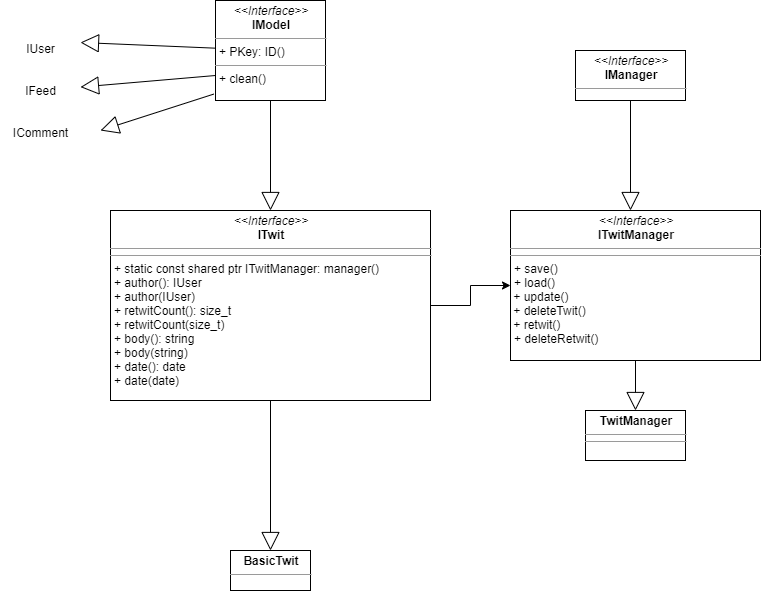

The diagram above was exported from draw.io. Its source (the exported page's mxGraphModel, read from the mxfile embedded in the PNG):
<mxGraphModel dx="2128" dy="531" grid="1" gridSize="10" guides="1" tooltips="1" connect="1" arrows="1" fold="1" page="1" pageScale="1" pageWidth="850" pageHeight="1100" background="#ffffff" math="0" shadow="0">
  <root>
    <mxCell id="0" />
    <mxCell id="1" parent="0" />
    <mxCell id="5d2195bd80daf111-15" value="&lt;p style=&quot;margin: 0px ; margin-top: 4px ; text-align: center&quot;&gt;&lt;i&gt;&amp;lt;&amp;lt;Interface&amp;gt;&amp;gt;&lt;/i&gt;&lt;br&gt;&lt;b&gt;ITwitManager&lt;/b&gt;&lt;/p&gt;&lt;hr size=&quot;1&quot;&gt;&lt;hr size=&quot;1&quot;&gt;&lt;p style=&quot;margin: 0px ; margin-left: 4px&quot;&gt;+ save()&lt;/p&gt;&lt;p style=&quot;margin: 0px ; margin-left: 4px&quot;&gt;+ load()&lt;/p&gt;&lt;div&gt;&amp;nbsp;+ update()&lt;/div&gt;&lt;div&gt;&amp;nbsp;+ deleteTwit()&lt;/div&gt;&lt;div&gt;&amp;nbsp;+ retwit()&lt;br&gt;&lt;/div&gt;&lt;p style=&quot;margin: 0px ; margin-left: 4px&quot;&gt;+ deleteRetwit()&lt;/p&gt;" style="verticalAlign=top;align=left;overflow=fill;fontSize=12;fontFamily=Helvetica;html=1;rounded=0;shadow=0;comic=0;labelBackgroundColor=none;strokeWidth=1" parent="1" vertex="1">
      <mxGeometry x="340" y="280" width="250" height="150" as="geometry" />
    </mxCell>
    <mxCell id="5d2195bd80daf111-18" value="&lt;p style=&quot;margin: 0px ; margin-top: 4px ; text-align: center&quot;&gt;&lt;i&gt;&amp;lt;&amp;lt;Interface&amp;gt;&amp;gt;&lt;/i&gt;&lt;br&gt;&lt;b&gt;IModel&lt;/b&gt;&lt;/p&gt;&lt;hr size=&quot;1&quot;&gt;&lt;p style=&quot;margin: 0px ; margin-left: 4px&quot;&gt;+ PKey: ID()&lt;br&gt;&lt;/p&gt;&lt;hr size=&quot;1&quot;&gt;&lt;p style=&quot;margin: 0px ; margin-left: 4px&quot;&gt;+ clean()&lt;br&gt;&lt;/p&gt;" style="verticalAlign=top;align=left;overflow=fill;fontSize=12;fontFamily=Helvetica;html=1;rounded=0;shadow=0;comic=0;labelBackgroundColor=none;strokeWidth=1" parent="1" vertex="1">
      <mxGeometry x="45" y="70" width="110" height="100" as="geometry" />
    </mxCell>
    <mxCell id="5d2195bd80daf111-19" value="&lt;p style=&quot;margin: 0px ; margin-top: 4px ; text-align: center&quot;&gt;&lt;b&gt;BasicTwit&lt;/b&gt;&lt;/p&gt;&lt;hr size=&quot;1&quot;&gt;" style="verticalAlign=top;align=left;overflow=fill;fontSize=12;fontFamily=Helvetica;html=1;rounded=0;shadow=0;comic=0;labelBackgroundColor=none;strokeWidth=1" parent="1" vertex="1">
      <mxGeometry x="60" y="620" width="80" height="40" as="geometry" />
    </mxCell>
    <mxCell id="-0U5u_d8Asdi-T3DI1zA-3" value="&lt;p style=&quot;margin: 0px ; margin-top: 4px ; text-align: center&quot;&gt;&lt;b&gt;TwitManager&lt;/b&gt;&lt;/p&gt;&lt;hr size=&quot;1&quot;&gt;&lt;hr size=&quot;1&quot;&gt;" style="verticalAlign=top;align=left;overflow=fill;fontSize=12;fontFamily=Helvetica;html=1;rounded=0;shadow=0;comic=0;labelBackgroundColor=none;strokeWidth=1" parent="1" vertex="1">
      <mxGeometry x="415" y="480" width="100" height="50" as="geometry" />
    </mxCell>
    <mxCell id="-0U5u_d8Asdi-T3DI1zA-11" style="edgeStyle=orthogonalEdgeStyle;rounded=0;orthogonalLoop=1;jettySize=auto;html=1;entryX=0;entryY=0.5;entryDx=0;entryDy=0;" parent="1" source="-0U5u_d8Asdi-T3DI1zA-4" target="5d2195bd80daf111-15" edge="1">
      <mxGeometry relative="1" as="geometry" />
    </mxCell>
    <mxCell id="-0U5u_d8Asdi-T3DI1zA-4" value="&lt;p style=&quot;margin: 0px ; margin-top: 4px ; text-align: center&quot;&gt;&lt;i&gt;&amp;lt;&amp;lt;Interface&amp;gt;&amp;gt;&lt;/i&gt;&lt;br&gt;&lt;b&gt;ITwit&lt;/b&gt;&lt;/p&gt;&lt;hr size=&quot;1&quot;&gt;&lt;hr size=&quot;1&quot;&gt;&lt;p style=&quot;margin: 0px ; margin-left: 4px&quot;&gt;+ static const shared ptr ITwitManager: manager()&lt;/p&gt;&lt;p style=&quot;margin: 0px ; margin-left: 4px&quot;&gt;+ author(): IUser&lt;/p&gt;&lt;p style=&quot;margin: 0px ; margin-left: 4px&quot;&gt;+ author(IUser)&lt;br&gt;&lt;/p&gt;&lt;p style=&quot;margin: 0px ; margin-left: 4px&quot;&gt;+ retwitCount(): size_t&lt;/p&gt;&lt;p style=&quot;margin: 0px ; margin-left: 4px&quot;&gt;+ retwitCount(size_t)&lt;br&gt;&lt;/p&gt;&lt;p style=&quot;margin: 0px ; margin-left: 4px&quot;&gt;+ body(): string&lt;/p&gt;&lt;p style=&quot;margin: 0px ; margin-left: 4px&quot;&gt;+ body(string)&lt;br&gt;&lt;/p&gt;&lt;p style=&quot;margin: 0px ; margin-left: 4px&quot;&gt;+ date(): date&lt;/p&gt;&lt;p style=&quot;margin: 0px ; margin-left: 4px&quot;&gt;+ date(date) &lt;br&gt;&lt;/p&gt;" style="verticalAlign=top;align=left;overflow=fill;fontSize=12;fontFamily=Helvetica;html=1;rounded=0;shadow=0;comic=0;labelBackgroundColor=none;strokeWidth=1" parent="1" vertex="1">
      <mxGeometry x="-60" y="280" width="320" height="190" as="geometry" />
    </mxCell>
    <mxCell id="-0U5u_d8Asdi-T3DI1zA-5" value="" style="endArrow=block;endSize=16;endFill=0;html=1;entryX=0.5;entryY=0;entryDx=0;entryDy=0;exitX=0.5;exitY=1;exitDx=0;exitDy=0;" parent="1" source="5d2195bd80daf111-18" target="-0U5u_d8Asdi-T3DI1zA-4" edge="1">
      <mxGeometry width="160" relative="1" as="geometry">
        <mxPoint x="210" y="170" as="sourcePoint" />
        <mxPoint x="370" y="170" as="targetPoint" />
      </mxGeometry>
    </mxCell>
    <mxCell id="-0U5u_d8Asdi-T3DI1zA-6" value="" style="endArrow=block;endSize=16;endFill=0;html=1;exitX=-0.016;exitY=0.936;exitDx=0;exitDy=0;exitPerimeter=0;" parent="1" source="5d2195bd80daf111-18" edge="1">
      <mxGeometry width="160" relative="1" as="geometry">
        <mxPoint x="-15" y="150" as="sourcePoint" />
        <mxPoint x="-70" y="200" as="targetPoint" />
      </mxGeometry>
    </mxCell>
    <mxCell id="-0U5u_d8Asdi-T3DI1zA-7" value="" style="endArrow=block;endSize=16;endFill=0;html=1;exitX=0;exitY=0.75;exitDx=0;exitDy=0;" parent="1" source="5d2195bd80daf111-18" target="-0U5u_d8Asdi-T3DI1zA-9" edge="1">
      <mxGeometry width="160" relative="1" as="geometry">
        <mxPoint x="-35" y="120" as="sourcePoint" />
        <mxPoint x="-80" y="160" as="targetPoint" />
      </mxGeometry>
    </mxCell>
    <mxCell id="-0U5u_d8Asdi-T3DI1zA-8" value="" style="endArrow=block;endSize=16;endFill=0;html=1;" parent="1" source="5d2195bd80daf111-18" edge="1">
      <mxGeometry width="160" relative="1" as="geometry">
        <mxPoint x="-75" y="20" as="sourcePoint" />
        <mxPoint x="-90" y="112" as="targetPoint" />
      </mxGeometry>
    </mxCell>
    <mxCell id="-0U5u_d8Asdi-T3DI1zA-9" value="&lt;div&gt;IUser&lt;/div&gt;&lt;div&gt;&lt;br&gt;&lt;/div&gt;&lt;div&gt;&lt;br&gt;&lt;/div&gt;&lt;div&gt;IFeed&lt;/div&gt;&lt;div&gt;&lt;br&gt;&lt;/div&gt;&lt;div&gt;&lt;br&gt;&lt;/div&gt;&lt;div&gt;IComment&lt;/div&gt;" style="text;html=1;align=center;verticalAlign=middle;resizable=0;points=[];autosize=1;" parent="1" vertex="1">
      <mxGeometry x="-170" y="110" width="80" height="100" as="geometry" />
    </mxCell>
    <mxCell id="-0U5u_d8Asdi-T3DI1zA-10" value="" style="endArrow=block;endSize=16;endFill=0;html=1;entryX=0.5;entryY=0;entryDx=0;entryDy=0;exitX=0.5;exitY=1;exitDx=0;exitDy=0;" parent="1" source="-0U5u_d8Asdi-T3DI1zA-4" target="5d2195bd80daf111-19" edge="1">
      <mxGeometry width="160" relative="1" as="geometry">
        <mxPoint x="95" y="420" as="sourcePoint" />
        <mxPoint x="70" y="533" as="targetPoint" />
      </mxGeometry>
    </mxCell>
    <mxCell id="-0U5u_d8Asdi-T3DI1zA-12" value="" style="endArrow=block;endSize=16;endFill=0;html=1;entryX=0.5;entryY=0;entryDx=0;entryDy=0;exitX=0.5;exitY=1;exitDx=0;exitDy=0;" parent="1" source="5d2195bd80daf111-15" target="-0U5u_d8Asdi-T3DI1zA-3" edge="1">
      <mxGeometry width="160" relative="1" as="geometry">
        <mxPoint x="60" y="430" as="sourcePoint" />
        <mxPoint x="60" y="510" as="targetPoint" />
      </mxGeometry>
    </mxCell>
    <mxCell id="-0U5u_d8Asdi-T3DI1zA-14" value="&lt;p style=&quot;margin: 0px ; margin-top: 4px ; text-align: center&quot;&gt;&lt;i&gt;&amp;lt;&amp;lt;Interface&amp;gt;&amp;gt;&lt;/i&gt;&lt;br&gt;&lt;b&gt;IManager&lt;/b&gt;&lt;/p&gt;&lt;hr size=&quot;1&quot;&gt;&lt;p style=&quot;margin: 0px ; margin-left: 4px&quot;&gt;&lt;br&gt;&lt;/p&gt;&lt;hr size=&quot;1&quot;&gt;&lt;p style=&quot;margin: 0px ; margin-left: 4px&quot;&gt;&lt;br&gt;&lt;/p&gt;" style="verticalAlign=top;align=left;overflow=fill;fontSize=12;fontFamily=Helvetica;html=1;rounded=0;shadow=0;comic=0;labelBackgroundColor=none;strokeWidth=1" parent="1" vertex="1">
      <mxGeometry x="405" y="120" width="110" height="50" as="geometry" />
    </mxCell>
    <mxCell id="-0U5u_d8Asdi-T3DI1zA-15" value="" style="endArrow=block;endSize=16;endFill=0;html=1;entryX=0.5;entryY=0;entryDx=0;entryDy=0;exitX=0.5;exitY=1;exitDx=0;exitDy=0;" parent="1" source="-0U5u_d8Asdi-T3DI1zA-14" edge="1">
      <mxGeometry width="160" relative="1" as="geometry">
        <mxPoint x="570" y="170" as="sourcePoint" />
        <mxPoint x="460" y="280" as="targetPoint" />
      </mxGeometry>
    </mxCell>
  </root>
</mxGraphModel>